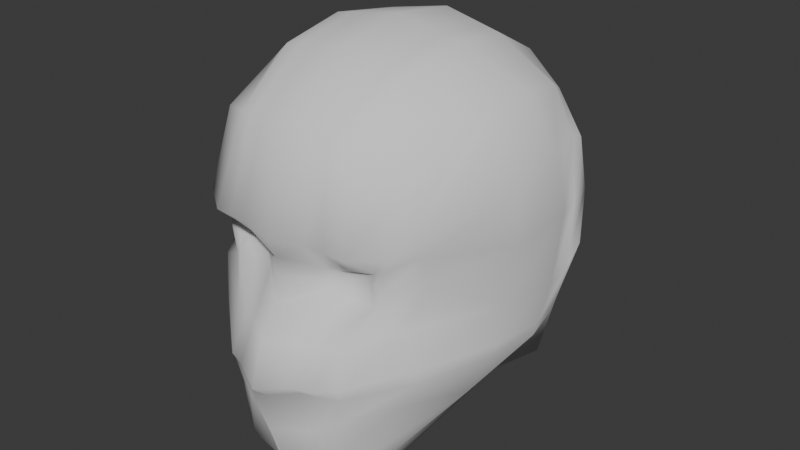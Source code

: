 # Source: Characters.blend  (saved by Blender 5.1.30; exported with 4.5.12 LTS)
import bpy
from mathutils import Matrix  # noqa: F401  (used for matrix-valued properties, if any)

bpy.ops.wm.read_factory_settings(use_empty=True)
scene = bpy.context.scene
scene.name = 'Scene'

# ---- collections
col_collection = bpy.data.collections.new('Collection'); scene.collection.children.link(col_collection)

# ---- world
world_world = bpy.data.worlds.new('World'); scene.world = world_world
world_world.use_nodes = True; world_world.node_tree.nodes.clear()
_N = world_world.node_tree.nodes; _L = world_world.node_tree.links
n0 = _N.new('ShaderNodeOutputWorld'); n0.name = 'World Output'; n0.location = (200, 100)
n1 = _N.new('ShaderNodeBackground'); n1.name = 'Background'; n1.location = (-200, 100)
n1.inputs[0].default_value = (0.05088, 0.05088, 0.05088, 1.0)
_L.new(n1.outputs[0], n0.inputs[0])
n0.is_active_output = True
world_world.color = (0.05088, 0.05088, 0.05088)
world_world.sun_shadow_jitter_overblur = 0.0

# ---- meshes
me_roundcube = bpy.data.meshes.new('Roundcube')
me_roundcube.from_pydata([(0.5609, 0.5708, -0.4911), (0.2779, 0.6754, -0.6627), (0.0, 0.7069, -0.7055), (0.6171, 0.6713, -0.1956), (0.3169, 0.8756, -0.3169), (0.0, 0.9134, -0.3496), (0.0, 0.9134, -0.3496), (0.3169, 0.8756, -0.3169), (0.6171, 0.6713, -0.1956), (0.5608, 0.7006, 0.3444), (0.3012, 0.8837, 0.3905), (0.0, 0.9564, 0.4752), (0.0, -0.8911, -0.7148), (0.2781, -0.7803, -0.6402), (6.623e-18, -0.9071, -0.2353), (0.299, -0.7587, -0.2375), (0.0, -0.8372, 0.2264), (0.3689, -0.7801, 0.2269), (0.489, -0.5511, -0.5568), (0.595, -0.2049, -0.6193), (0.5708, 0.03993, -0.6316), (0.6452, 0.2919, -0.6248), (0.5399, -0.5948, -0.1269), (0.6929, -0.07343, -0.1722), (0.7388, 0.2238, -0.1914), (0.7159, 0.3966, -0.1776), (0.7314, -0.06386, 0.1251), (0.7669, 0.2468, 0.1723), (0.7271, 0.4066, 0.1743), (0.5299, -0.6615, 0.2349), (0.7529, -0.1224, 0.4428), (0.7604, 0.1676, 0.4771), (0.68, 0.4176, 0.4757), (0.3507, -0.01756, -0.9474), (0.0, 1.234e-05, -0.9995), (0.288, 0.352, -0.7614), (0.0, 0.3551, -0.8936), (0.4852, 0.595, 0.6017), (0.2389, 0.7097, 0.7104), (0.0, 0.7912, 0.7117), (0.5989, 0.3591, 0.7145), (0.3141, 0.3385, 0.8933), (0.0, 0.3627, 0.9519), (0.6157, 0.1221, 0.7482), (0.3497, 0.003761, 0.9383), (0.0, 0.0, 1.0), (0.605, -0.1655, 0.7128), (0.3385, -0.3362, 0.8786), (0.0, -0.3536, 0.9354), (0.5505, -0.5049, 0.5869), (0.2877, -0.6715, 0.6756), (0.0, -0.7068, 0.707), (-0.003584, -0.8308, -0.9108), (0.2754, -0.7645, -0.8101), (0.4095, -0.6213, -0.7977), (0.3832, -0.5356, -0.9117), (0.3581, -0.4659, -0.9926), (0.2259, -0.6809, -0.9459), (-0.005555, -0.7365, -1.023), (0.2486, -0.5684, -1.006), (-0.0008887, -0.6175, -1.095), (0.6171, 0.6713, -0.1956), (0.3169, 0.8756, -0.3169), (0.0, 0.9134, -0.3496), (0.423, -0.6356, -0.06613), (0.4076, -0.6319, -0.04167), (0.0, -0.8105, -0.08982), (0.5608, 0.7006, 0.3444), (0.3012, 0.8837, 0.3905), (0.0, 0.9564, 0.4752), (0.7159, 0.3966, -0.1776), (0.7271, 0.4066, 0.1743), (0.68, 0.4176, 0.4757), (0.5958, 0.7166, 0.07491), (0.3259, 0.9647, 0.03143), (0.0, 1.028, 0.01477), (0.5608, 0.7006, 0.3444), (0.3012, 0.8837, 0.3905), (0.0, 0.9564, 0.4752), (0.7159, 0.3966, -0.1776), (0.7271, 0.4066, 0.1743), (0.68, 0.4176, 0.4757), (0.0, -0.7851, 0.03064), (0.3965, -0.6322, 0.03853), (0.4557, -0.6253, 0.04669), (0.0, -0.801, 0.1334), (0.4013, -0.6219, 0.1086), (0.4343, -0.6259, 0.1195), (0.5437, -0.5344, -0.05386), (0.5907, -0.5046, 0.07956), (0.5835, -0.5294, 0.2086), (0.139, 0.6912, -0.6841), (0.1584, 0.9053, -0.3333), (0.155, 0.9298, 0.4397), (0.1194, 0.7505, 0.7111), (0.156, -0.8186, -0.6978), (0.1343, -0.8248, -0.2361), (0.1778, -0.8051, 0.2406), (0.1439, -0.6892, 0.6913), (0.1753, -0.008775, -0.9735), (0.144, 0.3536, -0.8275), (0.157, 0.3506, 0.9226), (0.1749, 0.00188, 0.9691), (0.1693, -0.3449, 0.907), (0.201, -0.8059, -0.8847), (0.1731, -0.7117, -0.9889), (0.1177, -0.5593, -1.094), (0.1584, 0.9053, -0.3333), (0.1662, -0.6669, -0.0276), (0.155, 0.9298, 0.4397), (0.1584, 0.9053, -0.3333), (0.1603, 1.003, 0.0231), (0.155, 0.9298, 0.4397), (0.1671, -0.6712, 0.0229), (0.166, -0.6618, 0.07124), (0.589, 0.6211, -0.3433), (0.2974, 0.7755, -0.4898), (0.0, 0.8209, -0.5275), (-1.336e-35, -0.9047, -0.5258), (0.3352, -0.7895, -0.4681), (0.5869, -0.5707, -0.383), (0.686, -0.1324, -0.4193), (0.7129, 0.1386, -0.4335), (0.6806, 0.3443, -0.4012), (0.1674, -0.8416, -0.4732), (0.1487, 0.7982, -0.5087), (0.5952, 0.632, -0.3113), (0.3016, 0.7972, -0.4523), (0.0, 0.8457, -0.4889), (0.0, -0.9762, -0.4563), (0.3343, -0.7893, -0.4179), (0.5816, -0.5768, -0.3206), (0.6875, -0.1196, -0.3656), (0.7185, 0.1571, -0.381), (0.6882, 0.3556, -0.3526), (0.1493, -0.9032, -0.4225), (0.1508, 0.8215, -0.4706), (0.2115, -0.6377, -0.001085), (0.3652, -0.6154, -0.01004), (0.3581, -0.6156, 0.04101), (0.212, -0.6404, 0.03107), (0.3612, -0.609, 0.0856), (0.2113, -0.6344, 0.06184), (0.2171, -0.7995, -0.669), (0.2166, -0.7917, -0.2368), (0.2734, -0.7926, 0.2338), (0.2382, -0.7852, -0.8474), (0.2869, -0.6494, -0.03464), (0.2837, -0.6419, 0.0899), (0.2085, 0.6833, -0.6734), (0.2377, 0.8904, -0.3251), (0.2281, 0.9068, 0.4151), (0.1792, 0.7301, 0.7108), (0.2158, -0.6804, 0.6835), (0.263, -0.01317, -0.9604), (0.216, 0.3528, -0.7945), (0.2356, 0.3446, 0.908), (0.2623, 0.002821, 0.9537), (0.2539, -0.3406, 0.8928), (0.1995, -0.6962, -0.968), (0.1831, -0.5636, -1.051), (0.2377, 0.8904, -0.3251), (0.2281, 0.9068, 0.4151), (0.2377, 0.8904, -0.3251), (0.2431, 0.9838, 0.02727), (0.2281, 0.9068, 0.4151), (0.2231, 0.7869, -0.4992), (0.2513, -0.8148, -0.4757), (0.2262, 0.8094, -0.4614), (0.2418, -0.8679, -0.4257), (0.2894, -0.6203, -0.002388), (0.2861, -0.6217, 0.03921), (0.2873, -0.6155, 0.07689)], [], [(126, 127, 4, 3), (136, 128, 5, 92), (92, 5, 63, 107), (151, 10, 68, 162), (32, 28, 71, 72), (28, 25, 70, 71), (9, 10, 38, 37), (93, 11, 39, 94), (169, 130, 15, 144), (130, 131, 22, 15), (30, 29, 87, 90), (144, 15, 65, 147), (15, 22, 64, 65), (26, 30, 90, 89), (145, 17, 50, 153), (17, 29, 49, 50), (131, 132, 23, 22), (132, 133, 24, 23), (133, 134, 25, 24), (134, 126, 3, 25), (23, 26, 89, 88), (23, 24, 27, 26), (24, 25, 28, 27), (10, 9, 67, 68), (29, 17, 86, 87), (26, 27, 31, 30), (27, 28, 32, 31), (9, 32, 72, 67), (29, 30, 46, 49), (30, 31, 43, 46), (31, 32, 40, 43), (32, 9, 37, 40), (154, 33, 59, 160), (95, 12, 52, 104), (20, 19, 55, 56), (19, 18, 54, 55), (20, 33, 35, 21), (99, 34, 36, 100), (21, 35, 1, 0), (100, 36, 2, 91), (37, 38, 41, 40), (94, 39, 42, 101), (40, 41, 44, 43), (101, 42, 45, 102), (43, 44, 47, 46), (102, 45, 48, 103), (46, 47, 50, 49), (103, 48, 51, 98), (54, 53, 57, 55), (104, 52, 58, 105), (55, 57, 59, 56), (105, 58, 60, 106), (33, 20, 56, 59), (18, 13, 53, 54), (107, 63, 6, 110), (162, 68, 77, 165), (61, 62, 7, 8), (71, 70, 79, 80), (67, 72, 81, 76), (68, 67, 76, 77), (25, 3, 61, 70), (3, 4, 62, 61), (8, 7, 74, 73), (110, 6, 75, 111), (73, 74, 77, 76), (111, 75, 78, 112), (79, 8, 73, 80), (80, 73, 76, 81), (72, 71, 80, 81), (70, 61, 8, 79), (83, 86, 141, 139), (65, 64, 84, 83), (113, 108, 137, 140), (83, 84, 87, 86), (64, 88, 89, 84), (84, 89, 90, 87), (22, 23, 88, 64), (97, 16, 85, 114), (145, 97, 114, 148), (82, 113, 114, 85), (66, 108, 113, 82), (164, 111, 112, 165), (163, 110, 111, 164), (69, 109, 112, 78), (161, 107, 110, 163), (159, 105, 106, 160), (146, 104, 105, 159), (158, 103, 98, 153), (157, 102, 103, 158), (156, 101, 102, 157), (152, 94, 101, 156), (155, 100, 91, 149), (154, 99, 100, 155), (143, 95, 104, 146), (34, 99, 106, 60), (16, 97, 98, 51), (14, 96, 108, 66), (129, 135, 96, 14), (151, 93, 94, 152), (11, 93, 109, 69), (150, 92, 107, 161), (168, 136, 92, 150), (149, 91, 125, 166), (12, 95, 124, 118), (21, 0, 115, 123), (20, 21, 123, 122), (19, 20, 122, 121), (18, 19, 121, 120), (13, 18, 120, 119), (143, 13, 119, 167), (91, 2, 117, 125), (0, 1, 116, 115), (166, 125, 136, 168), (118, 124, 135, 129), (123, 115, 126, 134), (122, 123, 134, 133), (121, 122, 133, 132), (120, 121, 132, 131), (119, 120, 131, 130), (167, 119, 130, 169), (125, 117, 128, 136), (115, 116, 127, 126), (170, 138, 139, 171), (171, 139, 141, 172), (147, 65, 138, 170), (114, 113, 140, 142), (148, 114, 142, 172), (65, 83, 139, 138), (86, 148, 172, 141), (108, 147, 170, 137), (140, 171, 172, 142), (137, 170, 171, 140), (124, 167, 169, 135), (116, 166, 168, 127), (95, 143, 167, 124), (1, 149, 166, 116), (127, 168, 150, 4), (4, 150, 161, 62), (10, 151, 152, 38), (13, 143, 146, 53), (33, 154, 155, 35), (35, 155, 149, 1), (38, 152, 156, 41), (41, 156, 157, 44), (44, 157, 158, 47), (47, 158, 153, 50), (53, 146, 159, 57), (57, 159, 160, 59), (62, 161, 163, 7), (7, 163, 164, 74), (74, 164, 165, 77), (17, 145, 148, 86), (109, 162, 165, 112), (99, 154, 160, 106), (97, 145, 153, 98), (96, 144, 147, 108), (135, 169, 144, 96), (93, 151, 162, 109)])
me_roundcube.polygons.foreach_set('use_smooth', [True] * 158)
me_roundcube.update()

# ---- objects
ob_roundcube = bpy.data.objects.new('Roundcube', me_roundcube)

# ---- transforms, parenting, visibility, modifiers, constraints
ob_roundcube.location = (0.0, 0.0, 0.0)
_m = ob_roundcube.modifiers.new('Mirror', 'MIRROR')

# ---- collection membership
col_collection.objects.link(ob_roundcube)

# ---- scene / render settings (as saved in the file)
scene.frame_start = 1; scene.frame_end = 250; scene.frame_set(1)
scene.render.engine = 'BLENDER_EEVEE_NEXT'
scene.render.bake_bias = 0.0
scene.render.bake_samples = 0
scene.cycles.sampling_pattern = 'TABULATED_SOBOL'
scene.eevee.use_volume_custom_range = False
bpy.context.view_layer.update()

# ---- added for rendering (the .blend has no active camera and no usable light): camera, sun
cam_auto = bpy.data.cameras.new('AutoCamera')
cam_auto.lens = 50.0
cam_auto.sensor_width = 36.0
cam_auto.clip_end = 1000.0
ob_auto_camera = bpy.data.objects.new('AutoCamera', cam_auto)
scene.collection.objects.link(ob_auto_camera)
ob_auto_camera.location = (3.03511, -3.61618, 2.38035)
ob_auto_camera.rotation_euler = (1.09748, -7.21219e-08, 0.694738)
scene.camera = ob_auto_camera
light_auto_sun = bpy.data.lights.new('AutoSun', 'SUN')
light_auto_sun.energy = 3.0
light_auto_sun.angle = 0.0523599
ob_auto_sun = bpy.data.objects.new('AutoSun', light_auto_sun)
scene.collection.objects.link(ob_auto_sun)
ob_auto_sun.rotation_euler = (0.872665, 0.174533, 0.523599)
bpy.context.view_layer.update()
